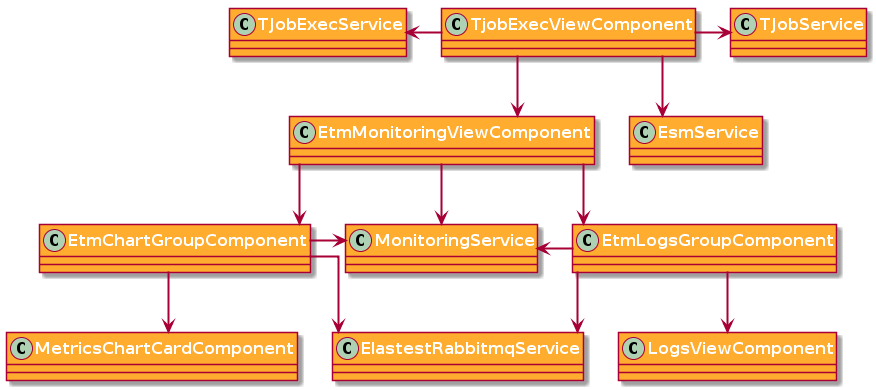

The diagram above was rendered by PlantUML. Its source (embedded in the PNG):
@startuml

skinparam class {
    FontSize 16
    FontStyle bold
    FontColor white
    BackgroundColor #ffac2f
    ArrowFontColor #333333
    ArrowThickness 2
}

skinparam linetype ortho


class TjobExecViewComponent
class EtmMonitoringViewComponent
class EtmLogsGroupComponent
class LogsViewComponent
class EtmChartGroupComponent
class MetricsChartCardComponent
class MonitoringService
class ElastestRabbitmqService
class EsmService
class TJobService
class TJobExecService



TjobExecViewComponent --> EtmMonitoringViewComponent
TjobExecViewComponent --> EsmService
TjobExecViewComponent -right-> TJobService
TjobExecViewComponent -left-> TJobExecService

EtmMonitoringViewComponent --> EtmLogsGroupComponent
EtmMonitoringViewComponent --> EtmChartGroupComponent
EtmMonitoringViewComponent --> MonitoringService

EtmLogsGroupComponent --> LogsViewComponent
EtmLogsGroupComponent -left-> MonitoringService
EtmLogsGroupComponent --> ElastestRabbitmqService

EtmChartGroupComponent --> MetricsChartCardComponent
EtmChartGroupComponent -right-> MonitoringService
EtmChartGroupComponent --> ElastestRabbitmqService


@enduml